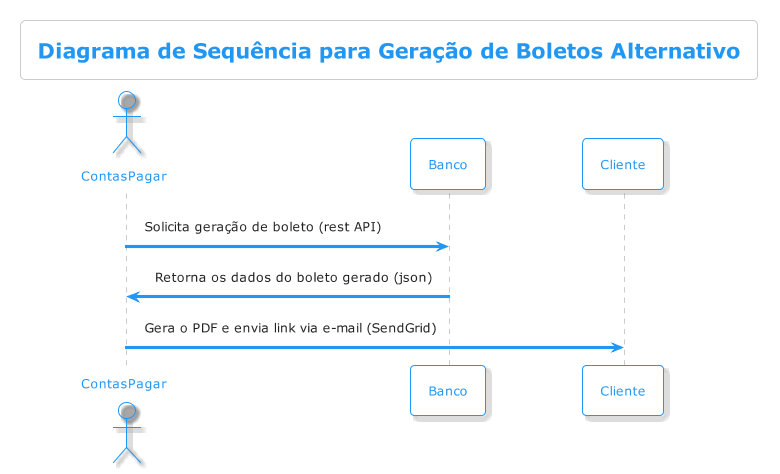

The diagram above was rendered by PlantUML. Its source (embedded in the PNG):
@startuml DiagramaSequenciaB
!theme materia-outline
title Diagrama de Sequência para Geração de Boletos Alternativo
actor       ContasPagar  as conta
participant       Banco         as banco
participant       Cliente       as cliente
conta -> banco : Solicita geração de boleto (rest API)
banco -> conta : Retorna os dados do boleto gerado (json)
conta -> cliente : Gera o PDF e envia link via e-mail (SendGrid)

@enduml